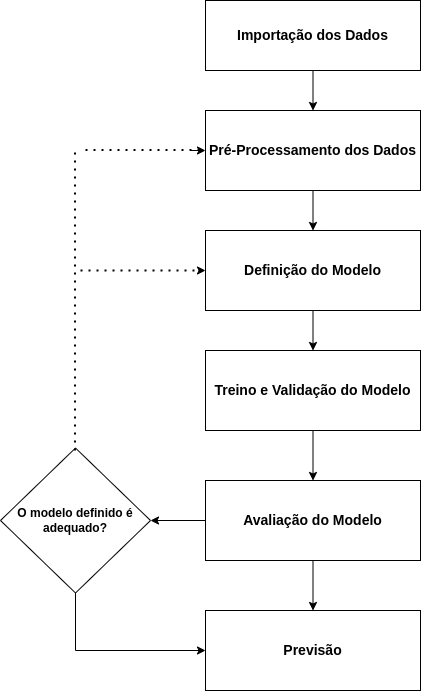

The diagram above was exported from draw.io. Its source (the exported page's mxGraphModel, read from the mxfile embedded in the PNG):
<mxGraphModel dx="2415" dy="914" grid="1" gridSize="10" guides="1" tooltips="1" connect="1" arrows="1" fold="1" page="1" pageScale="1" pageWidth="827" pageHeight="1169" math="0" shadow="0">
  <root>
    <mxCell id="0" />
    <mxCell id="1" parent="0" />
    <mxCell id="yL9JGtFiyr42pYkXBoqI-23" style="edgeStyle=orthogonalEdgeStyle;rounded=0;orthogonalLoop=1;jettySize=auto;html=1;exitX=0.5;exitY=1;exitDx=0;exitDy=0;entryX=0.5;entryY=0;entryDx=0;entryDy=0;fontSize=14;" edge="1" parent="1" source="yL9JGtFiyr42pYkXBoqI-1" target="yL9JGtFiyr42pYkXBoqI-2">
      <mxGeometry relative="1" as="geometry" />
    </mxCell>
    <mxCell id="yL9JGtFiyr42pYkXBoqI-1" value="&lt;b&gt;&lt;font style=&quot;font-size: 14px;&quot;&gt;Importação dos Dados&lt;/font&gt;&lt;br&gt;&lt;/b&gt;" style="rounded=0;whiteSpace=wrap;html=1;" vertex="1" parent="1">
      <mxGeometry x="145" y="40" width="215" height="70" as="geometry" />
    </mxCell>
    <mxCell id="yL9JGtFiyr42pYkXBoqI-24" style="edgeStyle=orthogonalEdgeStyle;rounded=0;orthogonalLoop=1;jettySize=auto;html=1;exitX=0.5;exitY=1;exitDx=0;exitDy=0;fontSize=14;" edge="1" parent="1" source="yL9JGtFiyr42pYkXBoqI-2" target="yL9JGtFiyr42pYkXBoqI-3">
      <mxGeometry relative="1" as="geometry" />
    </mxCell>
    <mxCell id="yL9JGtFiyr42pYkXBoqI-2" value="&lt;b&gt;&lt;font style=&quot;font-size: 14px;&quot;&gt;Pré-Processamento dos Dados&lt;/font&gt;&lt;br&gt;&lt;/b&gt;" style="rounded=0;whiteSpace=wrap;html=1;" vertex="1" parent="1">
      <mxGeometry x="145" y="150" width="215" height="80" as="geometry" />
    </mxCell>
    <mxCell id="yL9JGtFiyr42pYkXBoqI-26" style="edgeStyle=orthogonalEdgeStyle;rounded=0;orthogonalLoop=1;jettySize=auto;html=1;exitX=0.5;exitY=1;exitDx=0;exitDy=0;entryX=0.5;entryY=0;entryDx=0;entryDy=0;fontSize=14;" edge="1" parent="1" source="yL9JGtFiyr42pYkXBoqI-3" target="yL9JGtFiyr42pYkXBoqI-4">
      <mxGeometry relative="1" as="geometry" />
    </mxCell>
    <mxCell id="yL9JGtFiyr42pYkXBoqI-3" value="&lt;b&gt;&lt;font style=&quot;font-size: 14px;&quot;&gt;Definição do Modelo&lt;/font&gt;&lt;/b&gt;" style="rounded=0;whiteSpace=wrap;html=1;" vertex="1" parent="1">
      <mxGeometry x="145" y="270" width="215" height="80" as="geometry" />
    </mxCell>
    <mxCell id="yL9JGtFiyr42pYkXBoqI-27" style="edgeStyle=orthogonalEdgeStyle;rounded=0;orthogonalLoop=1;jettySize=auto;html=1;exitX=0.5;exitY=1;exitDx=0;exitDy=0;entryX=0.5;entryY=0;entryDx=0;entryDy=0;fontSize=14;" edge="1" parent="1" source="yL9JGtFiyr42pYkXBoqI-4" target="yL9JGtFiyr42pYkXBoqI-5">
      <mxGeometry relative="1" as="geometry" />
    </mxCell>
    <mxCell id="yL9JGtFiyr42pYkXBoqI-4" value="&lt;b&gt;&lt;font style=&quot;font-size: 14px;&quot;&gt;Treino e Validação do Modelo&lt;/font&gt;&lt;/b&gt;" style="rounded=0;whiteSpace=wrap;html=1;" vertex="1" parent="1">
      <mxGeometry x="145" y="390" width="215" height="80" as="geometry" />
    </mxCell>
    <mxCell id="yL9JGtFiyr42pYkXBoqI-8" style="edgeStyle=orthogonalEdgeStyle;rounded=0;orthogonalLoop=1;jettySize=auto;html=1;exitX=0;exitY=0.5;exitDx=0;exitDy=0;entryX=1;entryY=0.5;entryDx=0;entryDy=0;" edge="1" parent="1" source="yL9JGtFiyr42pYkXBoqI-5" target="yL9JGtFiyr42pYkXBoqI-7">
      <mxGeometry relative="1" as="geometry" />
    </mxCell>
    <mxCell id="yL9JGtFiyr42pYkXBoqI-28" style="edgeStyle=orthogonalEdgeStyle;rounded=0;orthogonalLoop=1;jettySize=auto;html=1;exitX=0.5;exitY=1;exitDx=0;exitDy=0;entryX=0.5;entryY=0;entryDx=0;entryDy=0;fontSize=14;" edge="1" parent="1" source="yL9JGtFiyr42pYkXBoqI-5" target="yL9JGtFiyr42pYkXBoqI-6">
      <mxGeometry relative="1" as="geometry" />
    </mxCell>
    <mxCell id="yL9JGtFiyr42pYkXBoqI-5" value="&lt;b&gt;&lt;font style=&quot;font-size: 14px;&quot;&gt;Avaliação do Modelo&lt;/font&gt;&lt;/b&gt;" style="rounded=0;whiteSpace=wrap;html=1;" vertex="1" parent="1">
      <mxGeometry x="145" y="520" width="215" height="80" as="geometry" />
    </mxCell>
    <mxCell id="yL9JGtFiyr42pYkXBoqI-6" value="&lt;b&gt;&lt;font style=&quot;font-size: 14px;&quot;&gt;Previsão&lt;/font&gt;&lt;/b&gt;" style="rounded=0;whiteSpace=wrap;html=1;" vertex="1" parent="1">
      <mxGeometry x="145" y="650" width="215" height="80" as="geometry" />
    </mxCell>
    <mxCell id="yL9JGtFiyr42pYkXBoqI-9" style="edgeStyle=orthogonalEdgeStyle;rounded=0;orthogonalLoop=1;jettySize=auto;html=1;exitX=0.5;exitY=1;exitDx=0;exitDy=0;entryX=0;entryY=0.5;entryDx=0;entryDy=0;" edge="1" parent="1" source="yL9JGtFiyr42pYkXBoqI-7" target="yL9JGtFiyr42pYkXBoqI-6">
      <mxGeometry relative="1" as="geometry" />
    </mxCell>
    <mxCell id="yL9JGtFiyr42pYkXBoqI-7" value="&lt;b&gt;O modelo definido é adequado?&lt;/b&gt;" style="rhombus;whiteSpace=wrap;html=1;" vertex="1" parent="1">
      <mxGeometry x="-60" y="487.5" width="150" height="145" as="geometry" />
    </mxCell>
    <mxCell id="yL9JGtFiyr42pYkXBoqI-16" value="" style="endArrow=none;dashed=1;html=1;dashPattern=1 3;strokeWidth=2;rounded=0;" edge="1" parent="1">
      <mxGeometry width="50" height="50" relative="1" as="geometry">
        <mxPoint x="14.5" y="490" as="sourcePoint" />
        <mxPoint x="14.5" y="190" as="targetPoint" />
      </mxGeometry>
    </mxCell>
    <mxCell id="yL9JGtFiyr42pYkXBoqI-17" value="" style="endArrow=none;dashed=1;html=1;dashPattern=1 3;strokeWidth=2;rounded=0;" edge="1" parent="1">
      <mxGeometry width="50" height="50" relative="1" as="geometry">
        <mxPoint x="25" y="189.5" as="sourcePoint" />
        <mxPoint x="145" y="189.5" as="targetPoint" />
      </mxGeometry>
    </mxCell>
    <mxCell id="yL9JGtFiyr42pYkXBoqI-18" value="" style="endArrow=none;dashed=1;html=1;dashPattern=1 3;strokeWidth=2;rounded=0;" edge="1" parent="1">
      <mxGeometry width="50" height="50" relative="1" as="geometry">
        <mxPoint x="20" y="310" as="sourcePoint" />
        <mxPoint x="140" y="310" as="targetPoint" />
      </mxGeometry>
    </mxCell>
    <mxCell id="yL9JGtFiyr42pYkXBoqI-21" value="" style="endArrow=classic;html=1;rounded=0;entryX=0;entryY=0.5;entryDx=0;entryDy=0;" edge="1" parent="1" target="yL9JGtFiyr42pYkXBoqI-2">
      <mxGeometry width="50" height="50" relative="1" as="geometry">
        <mxPoint x="130" y="190" as="sourcePoint" />
        <mxPoint x="130" y="170" as="targetPoint" />
      </mxGeometry>
    </mxCell>
    <mxCell id="yL9JGtFiyr42pYkXBoqI-22" value="" style="endArrow=classic;html=1;rounded=0;entryX=0;entryY=0.5;entryDx=0;entryDy=0;" edge="1" parent="1" target="yL9JGtFiyr42pYkXBoqI-3">
      <mxGeometry width="50" height="50" relative="1" as="geometry">
        <mxPoint x="140" y="310" as="sourcePoint" />
        <mxPoint x="155" y="200" as="targetPoint" />
        <Array as="points">
          <mxPoint x="140" y="310" />
        </Array>
      </mxGeometry>
    </mxCell>
  </root>
</mxGraphModel>